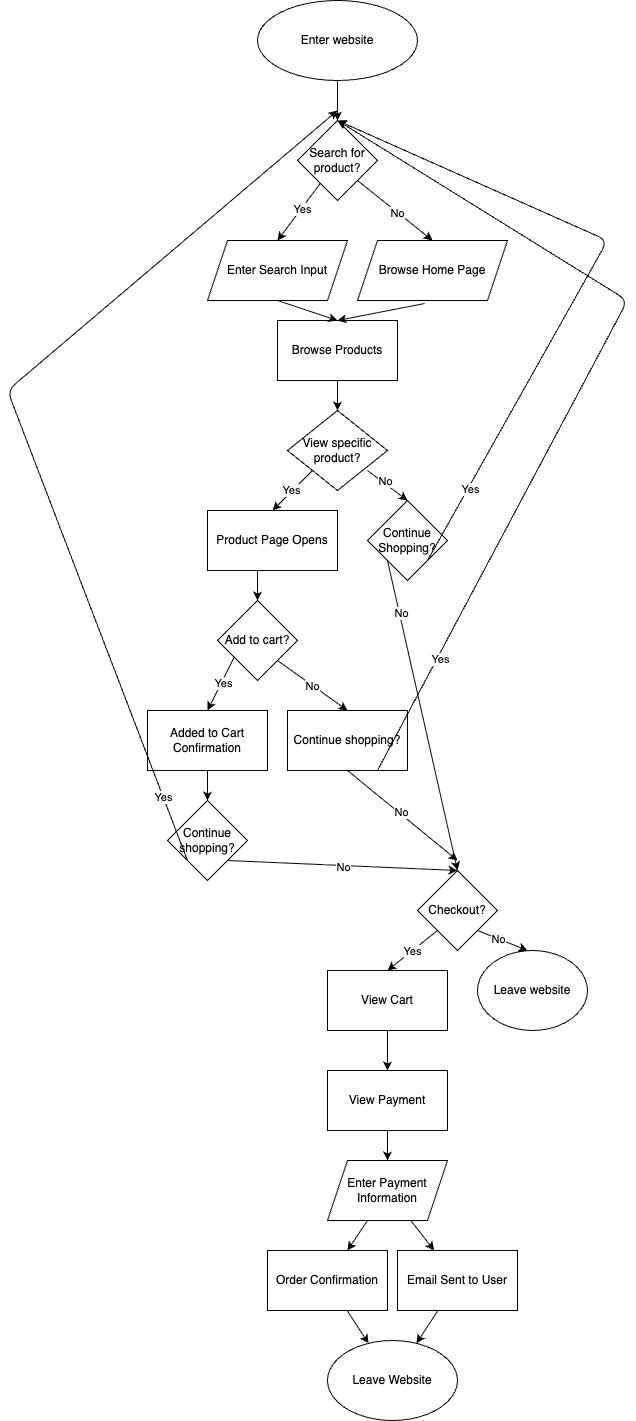

The diagram above was exported from draw.io. Its source (the exported page's mxGraphModel, read from the mxfile embedded in the PNG):
<mxGraphModel dx="615" dy="1825" grid="1" gridSize="10" guides="1" tooltips="1" connect="1" arrows="1" fold="1" page="1" pageScale="1" pageWidth="850" pageHeight="1100" math="0" shadow="0">
  <root>
    <mxCell id="0" />
    <mxCell id="1" parent="0" />
    <mxCell id="2" value="Enter website" style="ellipse;whiteSpace=wrap;html=1;" vertex="1" parent="1">
      <mxGeometry x="330" y="-520" width="160" height="80" as="geometry" />
    </mxCell>
    <mxCell id="3" value="Search for product?" style="rhombus;whiteSpace=wrap;html=1;" vertex="1" parent="1">
      <mxGeometry x="370" y="-400" width="80" height="80" as="geometry" />
    </mxCell>
    <mxCell id="4" value="" style="edgeStyle=none;orthogonalLoop=1;jettySize=auto;html=1;exitX=0.5;exitY=1;exitDx=0;exitDy=0;entryX=0.5;entryY=0;entryDx=0;entryDy=0;" edge="1" parent="1" source="2" target="3">
      <mxGeometry width="100" relative="1" as="geometry">
        <mxPoint x="430" y="-410" as="sourcePoint" />
        <mxPoint x="530" y="-410" as="targetPoint" />
        <Array as="points" />
      </mxGeometry>
    </mxCell>
    <mxCell id="5" value="Enter Search Input" style="shape=parallelogram;perimeter=parallelogramPerimeter;whiteSpace=wrap;html=1;fixedSize=1;" vertex="1" parent="1">
      <mxGeometry x="280" y="-280" width="140" height="60" as="geometry" />
    </mxCell>
    <mxCell id="6" value="" style="edgeStyle=none;orthogonalLoop=1;jettySize=auto;html=1;entryX=0.5;entryY=0;entryDx=0;entryDy=0;" edge="1" parent="1" source="3" target="5">
      <mxGeometry width="100" relative="1" as="geometry">
        <mxPoint x="420" y="-300" as="sourcePoint" />
        <mxPoint x="630" y="-300" as="targetPoint" />
        <Array as="points" />
      </mxGeometry>
    </mxCell>
    <mxCell id="8" value="Yes" style="edgeLabel;html=1;align=center;verticalAlign=middle;resizable=0;points=[];" vertex="1" connectable="0" parent="6">
      <mxGeometry x="-0.0976" y="1" relative="1" as="geometry">
        <mxPoint as="offset" />
      </mxGeometry>
    </mxCell>
    <mxCell id="7" value="Browse Home Page" style="shape=parallelogram;perimeter=parallelogramPerimeter;whiteSpace=wrap;html=1;fixedSize=1;" vertex="1" parent="1">
      <mxGeometry x="430" y="-280" width="150" height="60" as="geometry" />
    </mxCell>
    <mxCell id="9" value="" style="edgeStyle=none;orthogonalLoop=1;jettySize=auto;html=1;exitX=1;exitY=1;exitDx=0;exitDy=0;entryX=0.5;entryY=0;entryDx=0;entryDy=0;" edge="1" parent="1" source="3" target="7">
      <mxGeometry width="100" relative="1" as="geometry">
        <mxPoint x="570" y="-350" as="sourcePoint" />
        <mxPoint x="670" y="-350" as="targetPoint" />
        <Array as="points" />
      </mxGeometry>
    </mxCell>
    <mxCell id="10" value="No" style="edgeLabel;html=1;align=center;verticalAlign=middle;resizable=0;points=[];" vertex="1" connectable="0" parent="9">
      <mxGeometry x="0.0634" y="-1" relative="1" as="geometry">
        <mxPoint as="offset" />
      </mxGeometry>
    </mxCell>
    <mxCell id="11" value="Browse Products" style="whiteSpace=wrap;html=1;" vertex="1" parent="1">
      <mxGeometry x="350" y="-200" width="120" height="60" as="geometry" />
    </mxCell>
    <mxCell id="12" value="" style="edgeStyle=none;orthogonalLoop=1;jettySize=auto;html=1;exitX=0.5;exitY=1;exitDx=0;exitDy=0;entryX=0.5;entryY=0;entryDx=0;entryDy=0;" edge="1" parent="1" source="5" target="11">
      <mxGeometry width="100" relative="1" as="geometry">
        <mxPoint x="550" y="-150" as="sourcePoint" />
        <mxPoint x="650" y="-150" as="targetPoint" />
        <Array as="points" />
      </mxGeometry>
    </mxCell>
    <mxCell id="13" value="" style="edgeStyle=none;orthogonalLoop=1;jettySize=auto;html=1;exitX=0.447;exitY=1.05;exitDx=0;exitDy=0;exitPerimeter=0;entryX=0.5;entryY=0;entryDx=0;entryDy=0;" edge="1" parent="1" source="7" target="11">
      <mxGeometry width="100" relative="1" as="geometry">
        <mxPoint x="460" y="-190" as="sourcePoint" />
        <mxPoint x="560" y="-190" as="targetPoint" />
        <Array as="points" />
      </mxGeometry>
    </mxCell>
    <mxCell id="14" value="View specific product?" style="rhombus;whiteSpace=wrap;html=1;" vertex="1" parent="1">
      <mxGeometry x="360" y="-110" width="100" height="80" as="geometry" />
    </mxCell>
    <mxCell id="15" value="" style="edgeStyle=none;orthogonalLoop=1;jettySize=auto;html=1;exitX=0.5;exitY=1;exitDx=0;exitDy=0;" edge="1" parent="1" source="11" target="14">
      <mxGeometry width="100" relative="1" as="geometry">
        <mxPoint x="430" y="-120" as="sourcePoint" />
        <mxPoint x="530" y="-120" as="targetPoint" />
        <Array as="points" />
      </mxGeometry>
    </mxCell>
    <mxCell id="16" value="Product Page Opens" style="whiteSpace=wrap;html=1;" vertex="1" parent="1">
      <mxGeometry x="280" y="-10" width="130" height="60" as="geometry" />
    </mxCell>
    <mxCell id="17" value="" style="edgeStyle=none;orthogonalLoop=1;jettySize=auto;html=1;exitX=0;exitY=1;exitDx=0;exitDy=0;entryX=0.5;entryY=0;entryDx=0;entryDy=0;" edge="1" parent="1" source="14" target="16">
      <mxGeometry width="100" relative="1" as="geometry">
        <mxPoint x="290" y="-30" as="sourcePoint" />
        <mxPoint x="390" y="-30" as="targetPoint" />
        <Array as="points" />
      </mxGeometry>
    </mxCell>
    <mxCell id="18" value="Yes" style="edgeLabel;html=1;align=center;verticalAlign=middle;resizable=0;points=[];" vertex="1" connectable="0" parent="17">
      <mxGeometry x="0.0372" y="-1" relative="1" as="geometry">
        <mxPoint as="offset" />
      </mxGeometry>
    </mxCell>
    <mxCell id="20" value="Continue Shopping?" style="rhombus;whiteSpace=wrap;html=1;" vertex="1" parent="1">
      <mxGeometry x="440" y="-20" width="80" height="80" as="geometry" />
    </mxCell>
    <mxCell id="21" value="" style="edgeStyle=none;orthogonalLoop=1;jettySize=auto;html=1;entryX=0.5;entryY=0;entryDx=0;entryDy=0;" edge="1" parent="1" target="20">
      <mxGeometry width="100" relative="1" as="geometry">
        <mxPoint x="440" y="-50" as="sourcePoint" />
        <mxPoint x="520" y="-50" as="targetPoint" />
        <Array as="points" />
      </mxGeometry>
    </mxCell>
    <mxCell id="22" value="No" style="edgeLabel;html=1;align=center;verticalAlign=middle;resizable=0;points=[];" vertex="1" connectable="0" parent="21">
      <mxGeometry x="-0.16" y="2" relative="1" as="geometry">
        <mxPoint as="offset" />
      </mxGeometry>
    </mxCell>
    <mxCell id="23" value="Add to cart?" style="rhombus;whiteSpace=wrap;html=1;" vertex="1" parent="1">
      <mxGeometry x="290" y="80" width="80" height="80" as="geometry" />
    </mxCell>
    <mxCell id="24" value="" style="edgeStyle=none;orthogonalLoop=1;jettySize=auto;html=1;entryX=0.5;entryY=0;entryDx=0;entryDy=0;" edge="1" parent="1" target="23">
      <mxGeometry width="100" relative="1" as="geometry">
        <mxPoint x="330" y="50" as="sourcePoint" />
        <mxPoint x="470" y="110" as="targetPoint" />
        <Array as="points" />
      </mxGeometry>
    </mxCell>
    <mxCell id="27" value="Added to Cart Confirmation" style="whiteSpace=wrap;html=1;" vertex="1" parent="1">
      <mxGeometry x="220" y="190" width="120" height="60" as="geometry" />
    </mxCell>
    <mxCell id="28" value="" style="edgeStyle=none;orthogonalLoop=1;jettySize=auto;html=1;exitX=0.213;exitY=0.7;exitDx=0;exitDy=0;exitPerimeter=0;entryX=0.5;entryY=0;entryDx=0;entryDy=0;" edge="1" parent="1" source="23" target="27">
      <mxGeometry width="100" relative="1" as="geometry">
        <mxPoint x="220" y="160" as="sourcePoint" />
        <mxPoint x="320" y="160" as="targetPoint" />
        <Array as="points" />
      </mxGeometry>
    </mxCell>
    <mxCell id="29" value="Yes" style="edgeLabel;html=1;align=center;verticalAlign=middle;resizable=0;points=[];" vertex="1" connectable="0" parent="28">
      <mxGeometry x="-0.0262" y="2" relative="1" as="geometry">
        <mxPoint as="offset" />
      </mxGeometry>
    </mxCell>
    <mxCell id="30" value="Continue shopping?" style="whiteSpace=wrap;html=1;" vertex="1" parent="1">
      <mxGeometry x="360" y="190" width="120" height="60" as="geometry" />
    </mxCell>
    <mxCell id="31" value="" style="edgeStyle=none;orthogonalLoop=1;jettySize=auto;html=1;exitX=1;exitY=1;exitDx=0;exitDy=0;entryX=0.5;entryY=0;entryDx=0;entryDy=0;" edge="1" parent="1" source="23" target="30">
      <mxGeometry width="100" relative="1" as="geometry">
        <mxPoint x="360" y="140" as="sourcePoint" />
        <mxPoint x="420" y="140" as="targetPoint" />
        <Array as="points" />
      </mxGeometry>
    </mxCell>
    <mxCell id="32" value="No" style="edgeLabel;html=1;align=center;verticalAlign=middle;resizable=0;points=[];" vertex="1" connectable="0" parent="31">
      <mxGeometry x="-0.0124" y="-1" relative="1" as="geometry">
        <mxPoint as="offset" />
      </mxGeometry>
    </mxCell>
    <mxCell id="33" value="Continue shopping?" style="rhombus;whiteSpace=wrap;html=1;" vertex="1" parent="1">
      <mxGeometry x="240" y="280" width="80" height="80" as="geometry" />
    </mxCell>
    <mxCell id="34" value="" style="edgeStyle=none;orthogonalLoop=1;jettySize=auto;html=1;exitX=0.5;exitY=1;exitDx=0;exitDy=0;entryX=0.5;entryY=0;entryDx=0;entryDy=0;" edge="1" parent="1" source="27" target="33">
      <mxGeometry width="100" relative="1" as="geometry">
        <mxPoint x="240" y="270" as="sourcePoint" />
        <mxPoint x="340" y="270" as="targetPoint" />
        <Array as="points" />
      </mxGeometry>
    </mxCell>
    <mxCell id="35" value="" style="edgeStyle=none;orthogonalLoop=1;jettySize=auto;html=1;exitX=1;exitY=1;exitDx=0;exitDy=0;" edge="1" parent="1" source="20">
      <mxGeometry width="100" relative="1" as="geometry">
        <mxPoint x="490" y="10" as="sourcePoint" />
        <mxPoint x="410" y="-400" as="targetPoint" />
        <Array as="points">
          <mxPoint x="680" y="-280" />
        </Array>
      </mxGeometry>
    </mxCell>
    <mxCell id="48" value="Yes" style="edgeLabel;html=1;align=center;verticalAlign=middle;resizable=0;points=[];" vertex="1" connectable="0" parent="35">
      <mxGeometry x="-0.7498" y="-2" relative="1" as="geometry">
        <mxPoint as="offset" />
      </mxGeometry>
    </mxCell>
    <mxCell id="37" value="Checkout?" style="rhombus;whiteSpace=wrap;html=1;" vertex="1" parent="1">
      <mxGeometry x="490" y="350" width="80" height="80" as="geometry" />
    </mxCell>
    <mxCell id="38" value="" style="edgeStyle=none;orthogonalLoop=1;jettySize=auto;html=1;exitX=0;exitY=1;exitDx=0;exitDy=0;entryX=0.5;entryY=0;entryDx=0;entryDy=0;" edge="1" parent="1" source="20" target="37">
      <mxGeometry width="100" relative="1" as="geometry">
        <mxPoint x="400" y="80" as="sourcePoint" />
        <mxPoint x="500" y="80" as="targetPoint" />
        <Array as="points" />
      </mxGeometry>
    </mxCell>
    <mxCell id="50" value="No" style="edgeLabel;html=1;align=center;verticalAlign=middle;resizable=0;points=[];" vertex="1" connectable="0" parent="38">
      <mxGeometry x="-0.6593" y="2" relative="1" as="geometry">
        <mxPoint as="offset" />
      </mxGeometry>
    </mxCell>
    <mxCell id="40" value="" style="edgeStyle=none;orthogonalLoop=1;jettySize=auto;html=1;exitX=0.75;exitY=1;exitDx=0;exitDy=0;entryX=0.5;entryY=0;entryDx=0;entryDy=0;" edge="1" parent="1" source="30" target="3">
      <mxGeometry width="100" relative="1" as="geometry">
        <mxPoint x="400" y="270" as="sourcePoint" />
        <mxPoint x="500" y="270" as="targetPoint" />
        <Array as="points">
          <mxPoint x="700" y="-220" />
        </Array>
      </mxGeometry>
    </mxCell>
    <mxCell id="51" value="Yes" style="edgeLabel;html=1;align=center;verticalAlign=middle;resizable=0;points=[];" vertex="1" connectable="0" parent="40">
      <mxGeometry x="-0.7085" y="-3" relative="1" as="geometry">
        <mxPoint as="offset" />
      </mxGeometry>
    </mxCell>
    <mxCell id="42" value="" style="edgeStyle=none;orthogonalLoop=1;jettySize=auto;html=1;exitX=0.5;exitY=1;exitDx=0;exitDy=0;" edge="1" parent="1" source="30">
      <mxGeometry width="100" relative="1" as="geometry">
        <mxPoint x="350" y="280" as="sourcePoint" />
        <mxPoint x="530" y="340" as="targetPoint" />
        <Array as="points" />
      </mxGeometry>
    </mxCell>
    <mxCell id="43" value="No" style="edgeLabel;html=1;align=center;verticalAlign=middle;resizable=0;points=[];" vertex="1" connectable="0" parent="42">
      <mxGeometry x="-0.0464" y="2" relative="1" as="geometry">
        <mxPoint as="offset" />
      </mxGeometry>
    </mxCell>
    <mxCell id="44" value="" style="edgeStyle=none;orthogonalLoop=1;jettySize=auto;html=1;entryX=0.5;entryY=0;entryDx=0;entryDy=0;exitX=1;exitY=1;exitDx=0;exitDy=0;" edge="1" parent="1" source="33" target="37">
      <mxGeometry width="100" relative="1" as="geometry">
        <mxPoint x="290" y="350" as="sourcePoint" />
        <mxPoint x="390" y="350" as="targetPoint" />
        <Array as="points" />
      </mxGeometry>
    </mxCell>
    <mxCell id="45" value="No" style="edgeLabel;html=1;align=center;verticalAlign=middle;resizable=0;points=[];" vertex="1" connectable="0" parent="44">
      <mxGeometry x="0.0052" y="-2" relative="1" as="geometry">
        <mxPoint as="offset" />
      </mxGeometry>
    </mxCell>
    <mxCell id="46" value="" style="edgeStyle=none;orthogonalLoop=1;jettySize=auto;html=1;exitX=0;exitY=1;exitDx=0;exitDy=0;" edge="1" parent="1" source="33">
      <mxGeometry width="100" relative="1" as="geometry">
        <mxPoint x="180" y="360" as="sourcePoint" />
        <mxPoint x="410" y="-410" as="targetPoint" />
        <Array as="points">
          <mxPoint x="80" y="-130" />
        </Array>
      </mxGeometry>
    </mxCell>
    <mxCell id="49" value="Yes" style="edgeLabel;html=1;align=center;verticalAlign=middle;resizable=0;points=[];" vertex="1" connectable="0" parent="46">
      <mxGeometry x="-0.8567" relative="1" as="geometry">
        <mxPoint y="-1" as="offset" />
      </mxGeometry>
    </mxCell>
    <mxCell id="52" value="Leave website" style="ellipse;whiteSpace=wrap;html=1;" vertex="1" parent="1">
      <mxGeometry x="550" y="430" width="110" height="80" as="geometry" />
    </mxCell>
    <mxCell id="53" value="" style="edgeStyle=none;orthogonalLoop=1;jettySize=auto;html=1;entryX=0.455;entryY=0;entryDx=0;entryDy=0;entryPerimeter=0;" edge="1" parent="1" target="52">
      <mxGeometry width="100" relative="1" as="geometry">
        <mxPoint x="550" y="410" as="sourcePoint" />
        <mxPoint x="620" y="410" as="targetPoint" />
        <Array as="points" />
      </mxGeometry>
    </mxCell>
    <mxCell id="54" value="No" style="edgeLabel;html=1;align=center;verticalAlign=middle;resizable=0;points=[];" vertex="1" connectable="0" parent="53">
      <mxGeometry x="-0.179" relative="1" as="geometry">
        <mxPoint as="offset" />
      </mxGeometry>
    </mxCell>
    <mxCell id="55" value="View Cart" style="whiteSpace=wrap;html=1;" vertex="1" parent="1">
      <mxGeometry x="400" y="450" width="120" height="60" as="geometry" />
    </mxCell>
    <mxCell id="56" value="" style="edgeStyle=none;orthogonalLoop=1;jettySize=auto;html=1;entryX=0.5;entryY=0;entryDx=0;entryDy=0;" edge="1" parent="1" target="55">
      <mxGeometry width="100" relative="1" as="geometry">
        <mxPoint x="510" y="410" as="sourcePoint" />
        <mxPoint x="530" y="410" as="targetPoint" />
        <Array as="points" />
      </mxGeometry>
    </mxCell>
    <mxCell id="57" value="Yes" style="edgeLabel;html=1;align=center;verticalAlign=middle;resizable=0;points=[];" vertex="1" connectable="0" parent="56">
      <mxGeometry x="0.0091" relative="1" as="geometry">
        <mxPoint as="offset" />
      </mxGeometry>
    </mxCell>
    <mxCell id="62" value="" style="edgeStyle=none;html=1;" edge="1" parent="1" source="58" target="60">
      <mxGeometry relative="1" as="geometry" />
    </mxCell>
    <mxCell id="58" value="View Payment" style="whiteSpace=wrap;html=1;" vertex="1" parent="1">
      <mxGeometry x="400" y="550" width="120" height="60" as="geometry" />
    </mxCell>
    <mxCell id="59" value="" style="edgeStyle=none;orthogonalLoop=1;jettySize=auto;html=1;exitX=0.5;exitY=1;exitDx=0;exitDy=0;entryX=0.5;entryY=0;entryDx=0;entryDy=0;" edge="1" parent="1" source="55" target="58">
      <mxGeometry width="100" relative="1" as="geometry">
        <mxPoint x="390" y="520" as="sourcePoint" />
        <mxPoint x="490" y="520" as="targetPoint" />
        <Array as="points" />
      </mxGeometry>
    </mxCell>
    <mxCell id="64" value="" style="edgeStyle=none;html=1;" edge="1" parent="1" source="60" target="63">
      <mxGeometry relative="1" as="geometry" />
    </mxCell>
    <mxCell id="66" value="" style="edgeStyle=none;html=1;" edge="1" parent="1" source="60" target="65">
      <mxGeometry relative="1" as="geometry" />
    </mxCell>
    <mxCell id="60" value="Enter Payment Information" style="shape=parallelogram;perimeter=parallelogramPerimeter;whiteSpace=wrap;html=1;fixedSize=1;" vertex="1" parent="1">
      <mxGeometry x="400" y="640" width="120" height="60" as="geometry" />
    </mxCell>
    <mxCell id="68" value="" style="edgeStyle=none;html=1;" edge="1" parent="1" source="63" target="67">
      <mxGeometry relative="1" as="geometry" />
    </mxCell>
    <mxCell id="63" value="Order Confirmation" style="whiteSpace=wrap;html=1;" vertex="1" parent="1">
      <mxGeometry x="340" y="730" width="120" height="60" as="geometry" />
    </mxCell>
    <mxCell id="69" value="" style="edgeStyle=none;html=1;" edge="1" parent="1" source="65" target="67">
      <mxGeometry relative="1" as="geometry" />
    </mxCell>
    <mxCell id="65" value="Email Sent to User" style="whiteSpace=wrap;html=1;" vertex="1" parent="1">
      <mxGeometry x="470" y="730" width="120" height="60" as="geometry" />
    </mxCell>
    <mxCell id="67" value="Leave Website" style="ellipse;whiteSpace=wrap;html=1;" vertex="1" parent="1">
      <mxGeometry x="400" y="820" width="130" height="80" as="geometry" />
    </mxCell>
  </root>
</mxGraphModel>